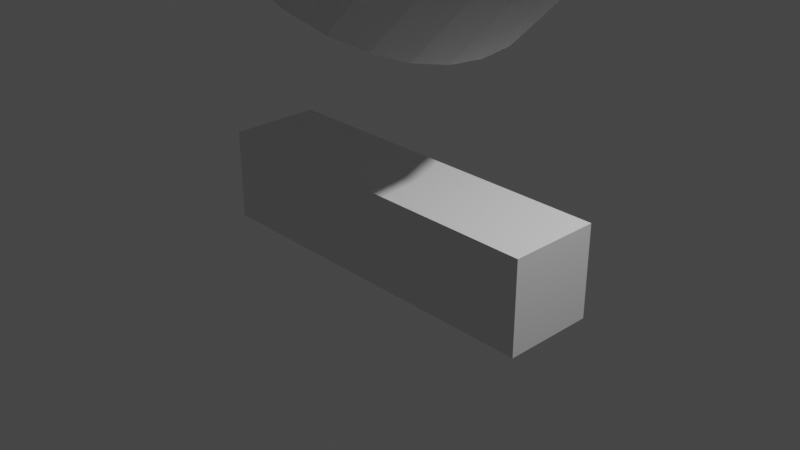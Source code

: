 # Source: untitled.blend  (saved by Blender 3.2.14; exported with 4.5.12 LTS)
import bpy
from mathutils import Matrix  # noqa: F401  (used for matrix-valued properties, if any)

bpy.ops.wm.read_factory_settings(use_empty=True)
scene = bpy.context.scene
scene.name = 'Scene'

# ---- collections
col_collection = bpy.data.collections.new('Collection'); scene.collection.children.link(col_collection)

# ---- world
world_world = bpy.data.worlds.new('World'); scene.world = world_world
world_world.use_nodes = True; world_world.node_tree.nodes.clear()
_N = world_world.node_tree.nodes; _L = world_world.node_tree.links
n0 = _N.new('ShaderNodeOutputWorld'); n0.name = 'World Output'; n0.location = (300, 300)
n1 = _N.new('ShaderNodeBackground'); n1.name = 'Background'; n1.location = (10, 300)
n1.inputs[0].default_value = (0.05088, 0.05088, 0.05088, 1.0)
_L.new(n1.outputs[0], n0.inputs[0])
n0.is_active_output = True
world_world.color = (0.05088, 0.05088, 0.05088)
world_world.use_sun_shadow = False
world_world.sun_shadow_jitter_overblur = 0.0

# ---- cameras
cam_camera = bpy.data.cameras.new('Camera')
cam_camera.clip_end = 100.0
cam_camera.ortho_scale = 7.314

# ---- lights
light_light = bpy.data.lights.new('Light', 'POINT')
light_light.transmission_factor = 0.0
light_light.energy = 1000.0
light_light.shadow_soft_size = 0.1
light_light.shadow_maximum_resolution = 0.006
light_light.use_absolute_resolution = True

# ---- meshes
me_cube_001 = bpy.data.meshes.new('Cube.001')
me_cube_001.from_pydata([(-2.0, -0.5, -0.5), (-2.0, -0.5, 0.5), (-2.0, 0.5, -0.5), (-2.0, 0.5, 0.5), (2.0, -0.5, -0.5), (2.0, -0.5, 0.5), (2.0, 0.5, -0.5), (2.0, 0.5, 0.5)], [], [(0, 1, 3, 2), (2, 3, 7, 6), (6, 7, 5, 4), (4, 5, 1, 0), (2, 6, 4, 0), (7, 3, 1, 5)])
_uv = me_cube_001.uv_layers.new(name='UVMap')
_uv.uv.foreach_set('vector', [0.375, 0.0, 0.625, 0.0, 0.625, 0.25, 0.375, 0.25, 0.375, 0.25, 0.625, 0.25, 0.625, 0.5, 0.375, 0.5, 0.375, 0.5, 0.625, 0.5, 0.625, 0.75, 0.375, 0.75, 0.375, 0.75, 0.625, 0.75, 0.625, 1.0, 0.375, 1.0, 0.125, 0.5, 0.375, 0.5, 0.375, 0.75, 0.125, 0.75, 0.625, 0.5, 0.875, 0.5, 0.875, 0.75, 0.625, 0.75])
me_cube_001.update()
me_cylinder = bpy.data.meshes.new('Cylinder')
me_cylinder.from_pydata([(-1.369e-07, 2.0, -0.5), (-1.369e-07, 2.0, 0.5), (0.3902, 1.962, -0.5), (0.3902, 1.962, 0.5), (0.7654, 1.848, -0.5), (0.7654, 1.848, 0.5), (1.111, 1.663, -0.5), (1.111, 1.663, 0.5), (1.414, 1.414, -0.5), (1.414, 1.414, 0.5), (1.663, 1.111, -0.5), (1.663, 1.111, 0.5), (1.848, 0.7654, -0.5), (1.848, 0.7654, 0.5), (1.962, 0.3902, -0.5), (1.962, 0.3902, 0.5), (2.0, -5.39e-08, -0.5), (2.0, -5.39e-08, 0.5), (1.962, -0.3902, -0.5), (1.962, -0.3902, 0.5), (1.848, -0.7654, -0.5), (1.848, -0.7654, 0.5), (1.663, -1.111, -0.5), (1.663, -1.111, 0.5), (1.414, -1.414, -0.5), (1.414, -1.414, 0.5), (1.111, -1.663, -0.5), (1.111, -1.663, 0.5), (0.7654, -1.848, -0.5), (0.7654, -1.848, 0.5), (0.3902, -1.962, -0.5), (0.3902, -1.962, 0.5), (-3.117e-07, -2.0, -0.5), (-3.117e-07, -2.0, 0.5), (-0.3902, -1.962, -0.5), (-0.3902, -1.962, 0.5), (-0.7654, -1.848, -0.5), (-0.7654, -1.848, 0.5), (-1.111, -1.663, -0.5), (-1.111, -1.663, 0.5), (-1.414, -1.414, -0.5), (-1.414, -1.414, 0.5), (-1.663, -1.111, -0.5), (-1.663, -1.111, 0.5), (-1.848, -0.7654, -0.5), (-1.848, -0.7654, 0.5), (-1.962, -0.3902, -0.5), (-1.962, -0.3902, 0.5), (-2.0, 5.738e-08, -0.5), (-2.0, 5.738e-08, 0.5), (-1.962, 0.3902, -0.5), (-1.962, 0.3902, 0.5), (-1.848, 0.7654, -0.5), (-1.848, 0.7654, 0.5), (-1.663, 1.111, -0.5), (-1.663, 1.111, 0.5), (-1.414, 1.414, -0.5), (-1.414, 1.414, 0.5), (-1.111, 1.663, -0.5), (-1.111, 1.663, 0.5), (-0.7654, 1.848, -0.5), (-0.7654, 1.848, 0.5), (-0.3902, 1.962, -0.5), (-0.3902, 1.962, 0.5)], [], [(0, 1, 3, 2), (2, 3, 5, 4), (4, 5, 7, 6), (6, 7, 9, 8), (8, 9, 11, 10), (10, 11, 13, 12), (12, 13, 15, 14), (14, 15, 17, 16), (16, 17, 19, 18), (18, 19, 21, 20), (20, 21, 23, 22), (22, 23, 25, 24), (24, 25, 27, 26), (26, 27, 29, 28), (28, 29, 31, 30), (30, 31, 33, 32), (32, 33, 35, 34), (34, 35, 37, 36), (36, 37, 39, 38), (38, 39, 41, 40), (40, 41, 43, 42), (42, 43, 45, 44), (44, 45, 47, 46), (46, 47, 49, 48), (48, 49, 51, 50), (50, 51, 53, 52), (52, 53, 55, 54), (54, 55, 57, 56), (56, 57, 59, 58), (58, 59, 61, 60), (3, 1, 63, 61, 59, 57, 55, 53, 51, 49, 47, 45, 43, 41, 39, 37, 35, 33, 31, 29, 27, 25, 23, 21, 19, 17, 15, 13, 11, 9, 7, 5), (60, 61, 63, 62), (62, 63, 1, 0), (0, 2, 4, 6, 8, 10, 12, 14, 16, 18, 20, 22, 24, 26, 28, 30, 32, 34, 36, 38, 40, 42, 44, 46, 48, 50, 52, 54, 56, 58, 60, 62)])
_uv = me_cylinder.uv_layers.new(name='UVMap')
_uv.uv.foreach_set('vector', [1.0, 0.5, 1.0, 1.0, 0.9688, 1.0, 0.9688, 0.5, 0.9688, 0.5, 0.9688, 1.0, 0.9375, 1.0, 0.9375, 0.5, 0.9375, 0.5, 0.9375, 1.0, 0.9062, 1.0, 0.9062, 0.5, 0.9062, 0.5, 0.9062, 1.0, 0.875, 1.0, 0.875, 0.5, 0.875, 0.5, 0.875, 1.0, 0.8438, 1.0, 0.8438, 0.5, 0.8438, 0.5, 0.8438, 1.0, 0.8125, 1.0, 0.8125, 0.5, 0.8125, 0.5, 0.8125, 1.0, 0.7812, 1.0, 0.7812, 0.5, 0.7812, 0.5, 0.7812, 1.0, 0.75, 1.0, 0.75, 0.5, 0.75, 0.5, 0.75, 1.0, 0.7188, 1.0, 0.7188, 0.5, 0.7188, 0.5, 0.7188, 1.0, 0.6875, 1.0, 0.6875, 0.5, 0.6875, 0.5, 0.6875, 1.0, 0.6562, 1.0, 0.6562, 0.5, 0.6562, 0.5, 0.6562, 1.0, 0.625, 1.0, 0.625, 0.5, 0.625, 0.5, 0.625, 1.0, 0.5938, 1.0, 0.5938, 0.5, 0.5938, 0.5, 0.5938, 1.0, 0.5625, 1.0, 0.5625, 0.5, 0.5625, 0.5, 0.5625, 1.0, 0.5312, 1.0, 0.5312, 0.5, 0.5312, 0.5, 0.5312, 1.0, 0.5, 1.0, 0.5, 0.5, 0.5, 0.5, 0.5, 1.0, 0.4688, 1.0, 0.4688, 0.5, 0.4688, 0.5, 0.4688, 1.0, 0.4375, 1.0, 0.4375, 0.5, 0.4375, 0.5, 0.4375, 1.0, 0.4062, 1.0, 0.4062, 0.5, 0.4062, 0.5, 0.4062, 1.0, 0.375, 1.0, 0.375, 0.5, 0.375, 0.5, 0.375, 1.0, 0.3438, 1.0, 0.3438, 0.5, 0.3438, 0.5, 0.3438, 1.0, 0.3125, 1.0, 0.3125, 0.5, 0.3125, 0.5, 0.3125, 1.0, 0.2812, 1.0, 0.2812, 0.5, 0.2812, 0.5, 0.2812, 1.0, 0.25, 1.0, 0.25, 0.5, 0.25, 0.5, 0.25, 1.0, 0.2188, 1.0, 0.2188, 0.5, 0.2188, 0.5, 0.2188, 1.0, 0.1875, 1.0, 0.1875, 0.5, 0.1875, 0.5, 0.1875, 1.0, 0.1562, 1.0, 0.1562, 0.5, 0.1562, 0.5, 0.1562, 1.0, 0.125, 1.0, 0.125, 0.5, 0.125, 0.5, 0.125, 1.0, 0.09375, 1.0, 0.09375, 0.5, 0.09375, 0.5, 0.09375, 1.0, 0.0625, 1.0, 0.0625, 0.5, 0.2968, 0.4854, 0.25, 0.49, 0.2032, 0.4854, 0.1582, 0.4717, 0.1167, 0.4496, 0.08029, 0.4197, 0.05045, 0.3833, 0.02827, 0.3418, 0.01461, 0.2968, 0.01, 0.25, 0.01461, 0.2032, 0.02827, 0.1582, 0.05045, 0.1167, 0.08029, 0.08029, 0.1167, 0.05045, 0.1582, 0.02827, 0.2032, 0.01461, 0.25, 0.01, 0.2968, 0.01461, 0.3418, 0.02827, 0.3833, 0.05045, 0.4197, 0.08029, 0.4496, 0.1167, 0.4717, 0.1582, 0.4854, 0.2032, 0.49, 0.25, 0.4854, 0.2968, 0.4717, 0.3418, 0.4496, 0.3833, 0.4197, 0.4197, 0.3833, 0.4496, 0.3418, 0.4717, 0.0625, 0.5, 0.0625, 1.0, 0.03125, 1.0, 0.03125, 0.5, 0.03125, 0.5, 0.03125, 1.0, 0.0, 1.0, 0.0, 0.5, 0.75, 0.49, 0.7968, 0.4854, 0.8418, 0.4717, 0.8833, 0.4496, 0.9197, 0.4197, 0.9496, 0.3833, 0.9717, 0.3418, 0.9854, 0.2968, 0.99, 0.25, 0.9854, 0.2032, 0.9717, 0.1582, 0.9496, 0.1167, 0.9197, 0.08029, 0.8833, 0.05045, 0.8418, 0.02827, 0.7968, 0.01461, 0.75, 0.01, 0.7032, 0.01461, 0.6582, 0.02827, 0.6167, 0.05045, 0.5803, 0.08029, 0.5504, 0.1167, 0.5283, 0.1582, 0.5146, 0.2032, 0.51, 0.25, 0.5146, 0.2968, 0.5283, 0.3418, 0.5504, 0.3833, 0.5803, 0.4197, 0.6167, 0.4496, 0.6582, 0.4717, 0.7032, 0.4854])
me_cylinder.update()

# ---- curves / text
cu_nurbspath = bpy.data.curves.new('NurbsPath', 'CURVE')
cu_nurbspath.dimensions = '3D'
_sp = cu_nurbspath.splines.new('NURBS'); _sp.points.add(1)
_sp.points.foreach_set('co', [10.0, 0.0, -10.0, 1.0, -10.0, 0.0, 10.0, 1.0])
_sp.order_u = 2
_sp.order_v = 0
_sp.use_endpoint_u = True
cu_nurbspath.use_path = True
cu_nurbspath.fill_mode = 'FULL'

# ---- objects
ob_light = bpy.data.objects.new('Light', light_light)
ob_camera = bpy.data.objects.new('Camera', cam_camera)
ob_cube = bpy.data.objects.new('Cube', me_cube_001)
ob_nurbspath = bpy.data.objects.new('NurbsPath', cu_nurbspath)
ob_cylinder = bpy.data.objects.new('Cylinder', me_cylinder)

# ---- transforms, parenting, visibility, modifiers, constraints
ob_light.location = (4.076, 1.005, 5.904)
ob_light.rotation_euler = (0.6503, 0.05522, 1.866)
ob_light.lock_rotations_4d = False
ob_light.empty_display_type = 'ARROWS'
ob_light.color = (0.0, 0.0, 0.0, 0.0)
ob_light.lineart.crease_threshold = 0.0
ob_camera.location = (7.359, -6.926, 4.958)
ob_camera.rotation_euler = (1.109, 0.0, 0.8149)
ob_camera.lock_rotations_4d = False
ob_camera.empty_display_type = 'ARROWS'
ob_camera.color = (0.0, 0.0, 0.0, 0.0)
ob_camera.display_type = 'WIRE'
ob_camera.lineart.crease_threshold = 0.0
ob_cube.location = (0.0, 0.0, 0.0)
ob_nurbspath.location = (0.0, 0.0, 0.0)
ob_cylinder.location = (1.369e-07, -3.353e-08, 3.7)
ob_cylinder.rotation_euler = (0.0, 0.7854, 0.0)

# ---- collection membership
col_collection.objects.link(ob_light)
col_collection.objects.link(ob_camera)
col_collection.objects.link(ob_cube)
col_collection.objects.link(ob_nurbspath)
col_collection.objects.link(ob_cylinder)

# ---- scene / render settings (as saved in the file)
scene.camera = ob_camera
scene.frame_start = 1; scene.frame_end = 250; scene.frame_set(160)
scene.render.engine = 'BLENDER_EEVEE_NEXT'
scene.cycles.sampling_pattern = 'TABULATED_SOBOL'
scene.cycles.use_light_tree = False
scene.view_settings.view_transform = 'Filmic'
bpy.context.view_layer.update()

